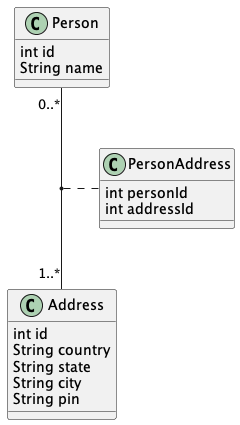

The diagram above was rendered by PlantUML. Its source (embedded in the PNG):
@startuml
class Person{
	int id
	String name
}

class Address{
	int id
	String country
	String state
	String city
	String pin
}

class PersonAddress{
	int personId
	int addressId
}

Person "0..*" -- "1..*" Address
(Person, Address) .. PersonAddress
@enduml